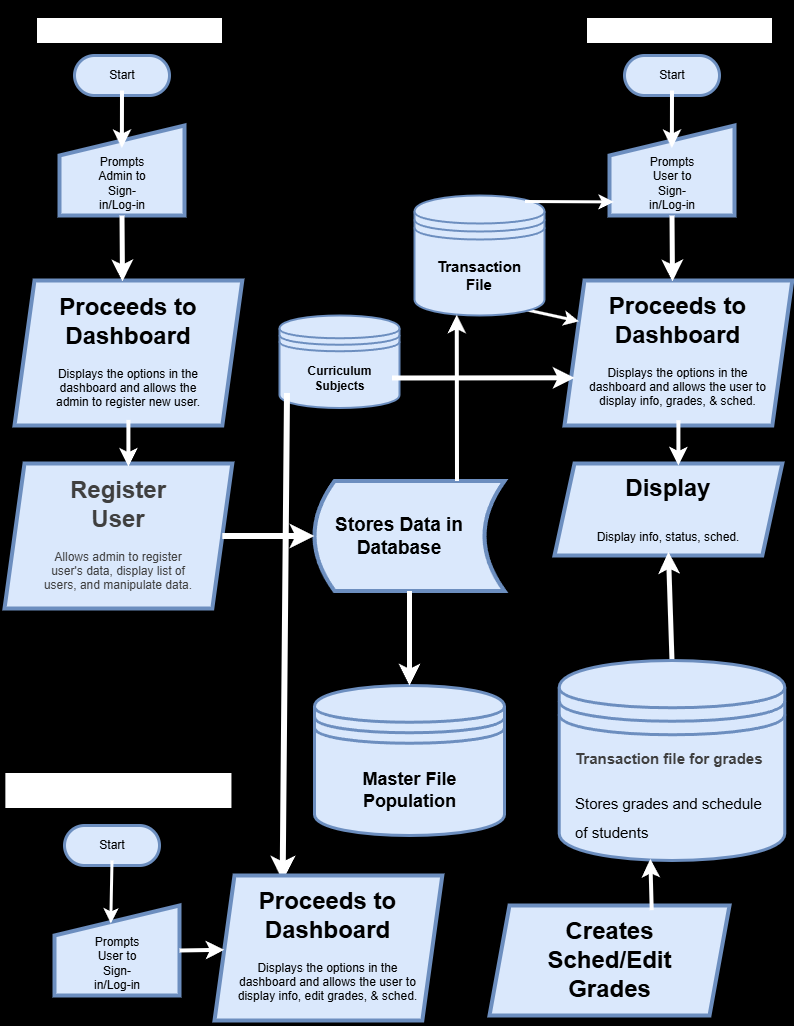

The diagram above was exported from draw.io. Its source (the exported page's mxGraphModel, read from the mxfile embedded in the PNG):
<mxGraphModel dx="1529" dy="896" grid="0" gridSize="10" guides="1" tooltips="1" connect="1" arrows="1" fold="1" page="1" pageScale="1" pageWidth="850" pageHeight="1100" background="light-dark(#4D4D4D,#121212)" math="0" shadow="0">
  <root>
    <mxCell id="0" />
    <mxCell id="1" parent="0" />
    <mxCell id="3" value="&lt;h1&gt;&lt;font style=&quot;color: rgb(255, 255, 255); font-size: 20px;&quot;&gt;&lt;b style=&quot;&quot;&gt;&lt;u style=&quot;&quot;&gt;Admin Program&lt;/u&gt;&lt;/b&gt;&lt;/font&gt;&lt;/h1&gt;" style="text;html=1;align=center;verticalAlign=middle;whiteSpace=wrap;rounded=1;arcSize=0;fillColor=default;strokeColor=default;strokeWidth=5;" vertex="1" parent="1">
      <mxGeometry x="60" y="30" width="190" height="30" as="geometry" />
    </mxCell>
    <mxCell id="8" value="" style="group" vertex="1" connectable="0" parent="1">
      <mxGeometry x="100" y="70" width="95" height="40" as="geometry" />
    </mxCell>
    <mxCell id="4" value="" style="rounded=1;whiteSpace=wrap;html=1;arcSize=50;strokeWidth=3;fillColor=#dae8fc;strokeColor=#6c8ebf;glass=0;shadow=0;" vertex="1" parent="8">
      <mxGeometry width="95" height="40" as="geometry" />
    </mxCell>
    <mxCell id="5" value="Start" style="text;html=1;align=center;verticalAlign=middle;whiteSpace=wrap;rounded=0;" vertex="1" parent="8">
      <mxGeometry x="17.5" y="5" width="60" height="30" as="geometry" />
    </mxCell>
    <mxCell id="10" value="" style="group" vertex="1" connectable="0" parent="1">
      <mxGeometry x="85" y="140" width="125" height="90" as="geometry" />
    </mxCell>
    <mxCell id="6" value="" style="shape=manualInput;whiteSpace=wrap;html=1;fillColor=#dae8fc;strokeColor=#6c8ebf;strokeWidth=4;" vertex="1" parent="10">
      <mxGeometry width="125" height="90" as="geometry" />
    </mxCell>
    <mxCell id="7" value="Prompts Admin to Sign-in/Log-in" style="text;html=1;align=center;verticalAlign=middle;whiteSpace=wrap;rounded=0;" vertex="1" parent="10">
      <mxGeometry x="32.5" y="38.57142857142857" width="60" height="38.57142857142857" as="geometry" />
    </mxCell>
    <mxCell id="12" style="edgeStyle=none;html=1;exitX=0.5;exitY=1;exitDx=0;exitDy=0;entryX=0.499;entryY=0.25;entryDx=0;entryDy=0;entryPerimeter=0;strokeWidth=4;strokeColor=#FFFFFF;" edge="1" parent="1" source="5" target="6">
      <mxGeometry relative="1" as="geometry" />
    </mxCell>
    <mxCell id="17" value="" style="group;strokeWidth=5;" vertex="1" connectable="0" parent="1">
      <mxGeometry x="40" y="295" width="227.81" height="145" as="geometry" />
    </mxCell>
    <mxCell id="13" value="" style="shape=parallelogram;perimeter=parallelogramPerimeter;whiteSpace=wrap;html=1;fixedSize=1;fillColor=#dae8fc;strokeColor=#6c8ebf;strokeWidth=4;" vertex="1" parent="17">
      <mxGeometry width="227.81" height="145" as="geometry" />
    </mxCell>
    <mxCell id="15" value="&lt;h1 style=&quot;margin-top: 0px;&quot;&gt;Proceeds to Dashboard&lt;/h1&gt;&lt;p&gt;Displays the options in the dashboard and allows the admin to register new user.&lt;/p&gt;" style="text;html=1;whiteSpace=wrap;overflow=hidden;rounded=0;align=center;" vertex="1" parent="17">
      <mxGeometry x="36.96" y="5.58" width="153.89" height="133.85" as="geometry" />
    </mxCell>
    <mxCell id="18" style="edgeStyle=none;html=1;entryX=0.474;entryY=0.006;entryDx=0;entryDy=0;entryPerimeter=0;strokeColor=#FFFFFF;strokeWidth=5;exitX=0.5;exitY=1;exitDx=0;exitDy=0;" edge="1" parent="1" source="6" target="13">
      <mxGeometry relative="1" as="geometry">
        <mxPoint x="148" y="250" as="sourcePoint" />
      </mxGeometry>
    </mxCell>
    <mxCell id="20" value="" style="group;strokeWidth=5;" vertex="1" connectable="0" parent="1">
      <mxGeometry x="30" y="478" width="227.81" height="145" as="geometry" />
    </mxCell>
    <mxCell id="21" value="" style="shape=parallelogram;perimeter=parallelogramPerimeter;whiteSpace=wrap;html=1;fixedSize=1;fillColor=#dae8fc;strokeColor=#6c8ebf;strokeWidth=4;" vertex="1" parent="20">
      <mxGeometry width="227.81" height="145" as="geometry" />
    </mxCell>
    <mxCell id="22" value="&lt;h1 style=&quot;margin-top: 0px;&quot;&gt;&lt;span style=&quot;color: rgb(63, 63, 63); background-color: transparent;&quot;&gt;Register User&lt;/span&gt;&lt;/h1&gt;&lt;div&gt;&lt;span style=&quot;color: rgb(63, 63, 63); background-color: transparent;&quot;&gt;Allows admin to register user's data, display list of users, and manipulate data.&lt;/span&gt;&lt;/div&gt;" style="text;html=1;whiteSpace=wrap;overflow=hidden;rounded=0;align=center;" vertex="1" parent="20">
      <mxGeometry x="36.96" y="5.58" width="153.89" height="133.85" as="geometry" />
    </mxCell>
    <mxCell id="24" style="edgeStyle=none;html=1;exitX=0.5;exitY=1;exitDx=0;exitDy=0;entryX=0.565;entryY=-0.019;entryDx=0;entryDy=0;entryPerimeter=0;strokeColor=#FFFFFF;strokeWidth=4;" edge="1" parent="1" source="15" target="22">
      <mxGeometry relative="1" as="geometry" />
    </mxCell>
    <mxCell id="28" value="" style="group" vertex="1" connectable="0" parent="1">
      <mxGeometry x="340" y="495.5" width="190" height="110" as="geometry" />
    </mxCell>
    <mxCell id="26" value="" style="shape=dataStorage;whiteSpace=wrap;html=1;fixedSize=1;fillColor=#dae8fc;strokeColor=#6c8ebf;strokeWidth=4;" vertex="1" parent="28">
      <mxGeometry width="190" height="110" as="geometry" />
    </mxCell>
    <mxCell id="27" value="&lt;font style=&quot;font-size: 19px;&quot;&gt;&lt;b&gt;Stores Data in Database&lt;/b&gt;&lt;/font&gt;" style="text;html=1;align=center;verticalAlign=middle;whiteSpace=wrap;rounded=0;" vertex="1" parent="28">
      <mxGeometry x="10" y="10" width="150" height="90" as="geometry" />
    </mxCell>
    <mxCell id="29" style="edgeStyle=none;html=1;exitX=1;exitY=0.5;exitDx=0;exitDy=0;entryX=0;entryY=0.5;entryDx=0;entryDy=0;strokeColor=#FFFFFF;strokeWidth=6;" edge="1" parent="1" source="21" target="26">
      <mxGeometry relative="1" as="geometry" />
    </mxCell>
    <mxCell id="30" value="&lt;h1&gt;&lt;font style=&quot;color: rgb(255, 255, 255); font-size: 20px;&quot;&gt;&lt;b style=&quot;&quot;&gt;&lt;u style=&quot;&quot;&gt;StudentProgram&lt;/u&gt;&lt;/b&gt;&lt;/font&gt;&lt;/h1&gt;" style="text;html=1;align=center;verticalAlign=middle;whiteSpace=wrap;rounded=1;arcSize=0;fillColor=default;strokeColor=default;strokeWidth=5;" vertex="1" parent="1">
      <mxGeometry x="610" y="30" width="190" height="30" as="geometry" />
    </mxCell>
    <mxCell id="31" value="" style="group" vertex="1" connectable="0" parent="1">
      <mxGeometry x="650" y="70" width="95" height="40" as="geometry" />
    </mxCell>
    <mxCell id="32" value="" style="rounded=1;whiteSpace=wrap;html=1;arcSize=50;strokeWidth=3;fillColor=#dae8fc;strokeColor=#6c8ebf;glass=0;shadow=0;" vertex="1" parent="31">
      <mxGeometry width="95" height="40" as="geometry" />
    </mxCell>
    <mxCell id="33" value="Start" style="text;html=1;align=center;verticalAlign=middle;whiteSpace=wrap;rounded=0;" vertex="1" parent="31">
      <mxGeometry x="17.5" y="5" width="60" height="30" as="geometry" />
    </mxCell>
    <mxCell id="34" value="" style="group" vertex="1" connectable="0" parent="1">
      <mxGeometry x="635" y="140" width="125" height="90" as="geometry" />
    </mxCell>
    <mxCell id="35" value="" style="shape=manualInput;whiteSpace=wrap;html=1;fillColor=#dae8fc;strokeColor=#6c8ebf;strokeWidth=4;" vertex="1" parent="34">
      <mxGeometry width="125" height="90" as="geometry" />
    </mxCell>
    <mxCell id="36" value="Prompts User to Sign-in/Log-in" style="text;html=1;align=center;verticalAlign=middle;whiteSpace=wrap;rounded=0;" vertex="1" parent="34">
      <mxGeometry x="32.5" y="38.57142857142857" width="60" height="38.57142857142857" as="geometry" />
    </mxCell>
    <mxCell id="37" style="edgeStyle=none;html=1;exitX=0.5;exitY=1;exitDx=0;exitDy=0;entryX=0.499;entryY=0.25;entryDx=0;entryDy=0;entryPerimeter=0;strokeWidth=4;strokeColor=#FFFFFF;" edge="1" source="33" target="35" parent="1">
      <mxGeometry relative="1" as="geometry" />
    </mxCell>
    <mxCell id="38" value="" style="group;strokeWidth=5;" vertex="1" connectable="0" parent="1">
      <mxGeometry x="590" y="295" width="227.81" height="145" as="geometry" />
    </mxCell>
    <mxCell id="39" value="" style="shape=parallelogram;perimeter=parallelogramPerimeter;whiteSpace=wrap;html=1;fixedSize=1;fillColor=#dae8fc;strokeColor=#6c8ebf;strokeWidth=4;" vertex="1" parent="38">
      <mxGeometry width="227.81" height="145" as="geometry" />
    </mxCell>
    <mxCell id="40" value="&lt;h1 style=&quot;margin-top: 0px;&quot;&gt;Proceeds to Dashboard&lt;/h1&gt;&lt;p&gt;Displays the options in the dashboard and allows the user to display info, grades, &amp;amp; sched.&lt;/p&gt;" style="text;html=1;whiteSpace=wrap;overflow=hidden;rounded=0;align=center;" vertex="1" parent="38">
      <mxGeometry x="22.39" y="5.29" width="183.04" height="134.42" as="geometry" />
    </mxCell>
    <mxCell id="41" style="edgeStyle=none;html=1;entryX=0.474;entryY=0.006;entryDx=0;entryDy=0;entryPerimeter=0;strokeColor=#FFFFFF;strokeWidth=5;exitX=0.5;exitY=1;exitDx=0;exitDy=0;" edge="1" source="35" target="39" parent="1">
      <mxGeometry relative="1" as="geometry">
        <mxPoint x="698" y="250" as="sourcePoint" />
      </mxGeometry>
    </mxCell>
    <mxCell id="42" value="" style="group;strokeWidth=5;" vertex="1" connectable="0" parent="1">
      <mxGeometry x="580" y="478" width="227.81" height="92" as="geometry" />
    </mxCell>
    <mxCell id="43" value="" style="shape=parallelogram;perimeter=parallelogramPerimeter;whiteSpace=wrap;html=1;fixedSize=1;fillColor=#dae8fc;strokeColor=#6c8ebf;strokeWidth=4;" vertex="1" parent="42">
      <mxGeometry width="227.81" height="92" as="geometry" />
    </mxCell>
    <mxCell id="44" value="&lt;h1 style=&quot;margin-top: 0px;&quot;&gt;&lt;span style=&quot;background-color: transparent;&quot;&gt;Display&lt;/span&gt;&lt;/h1&gt;&lt;h1 style=&quot;margin-top: 0px;&quot;&gt;&lt;span style=&quot;background-color: transparent; font-size: 12px; font-weight: normal;&quot;&gt;Display info, status, sched.&lt;/span&gt;&lt;/h1&gt;" style="text;html=1;whiteSpace=wrap;overflow=hidden;rounded=0;align=center;" vertex="1" parent="42">
      <mxGeometry x="36.96" y="3.5404137931034487" width="153.89" height="84.92551724137931" as="geometry" />
    </mxCell>
    <mxCell id="45" style="edgeStyle=none;html=1;exitX=0.5;exitY=1;exitDx=0;exitDy=0;entryX=0.565;entryY=-0.019;entryDx=0;entryDy=0;entryPerimeter=0;strokeColor=#FFFFFF;strokeWidth=4;" edge="1" source="40" target="44" parent="1">
      <mxGeometry relative="1" as="geometry" />
    </mxCell>
    <mxCell id="63" value="" style="shape=datastore;whiteSpace=wrap;html=1;fillColor=#dae8fc;strokeColor=#6c8ebf;strokeWidth=2;" vertex="1" parent="1">
      <mxGeometry x="305" y="330" width="120" height="92.5" as="geometry" />
    </mxCell>
    <mxCell id="98" style="edgeStyle=none;html=1;exitX=0;exitY=0.75;exitDx=0;exitDy=0;entryX=0.25;entryY=0;entryDx=0;entryDy=0;strokeColor=#FFFFFF;strokeWidth=6;" edge="1" parent="1" source="64" target="92">
      <mxGeometry relative="1" as="geometry" />
    </mxCell>
    <mxCell id="64" value="&lt;b&gt;Curriculum Subjects&lt;/b&gt;" style="text;html=1;align=center;verticalAlign=middle;whiteSpace=wrap;rounded=0;" vertex="1" parent="1">
      <mxGeometry x="312.5" y="362.5" width="105" height="60" as="geometry" />
    </mxCell>
    <mxCell id="72" style="edgeStyle=none;html=1;exitX=0.85;exitY=0.95;exitDx=0;exitDy=0;exitPerimeter=0;entryX=0;entryY=0.25;entryDx=0;entryDy=0;strokeColor=#FFFFFF;strokeWidth=3;" edge="1" parent="1" source="68" target="39">
      <mxGeometry relative="1" as="geometry" />
    </mxCell>
    <mxCell id="68" value="" style="shape=datastore;whiteSpace=wrap;html=1;fillColor=#dae8fc;strokeColor=#6c8ebf;strokeWidth=2;" vertex="1" parent="1">
      <mxGeometry x="440" y="210" width="130" height="120" as="geometry" />
    </mxCell>
    <mxCell id="69" style="edgeStyle=none;html=1;exitX=0.75;exitY=0;exitDx=0;exitDy=0;entryX=0.325;entryY=0.994;entryDx=0;entryDy=0;entryPerimeter=0;strokeColor=#FFFFFF;strokeWidth=4;" edge="1" parent="1" source="26" target="68">
      <mxGeometry relative="1" as="geometry" />
    </mxCell>
    <mxCell id="70" style="edgeStyle=none;html=1;exitX=0.85;exitY=0.05;exitDx=0;exitDy=0;exitPerimeter=0;entryX=0.034;entryY=0.849;entryDx=0;entryDy=0;entryPerimeter=0;strokeColor=#FFFFFF;strokeWidth=3;" edge="1" parent="1" source="68" target="35">
      <mxGeometry relative="1" as="geometry" />
    </mxCell>
    <mxCell id="73" value="" style="shape=datastore;whiteSpace=wrap;html=1;fillColor=#dae8fc;strokeColor=#6c8ebf;strokeWidth=3;" vertex="1" parent="1">
      <mxGeometry x="340" y="700" width="190" height="150" as="geometry" />
    </mxCell>
    <mxCell id="77" value="&lt;b&gt;&lt;font style=&quot;font-size: 18px;&quot;&gt;Master File Population&lt;/font&gt;&lt;/b&gt;" style="text;html=1;align=center;verticalAlign=middle;whiteSpace=wrap;rounded=0;" vertex="1" parent="1">
      <mxGeometry x="377.5" y="770" width="115" height="70" as="geometry" />
    </mxCell>
    <mxCell id="78" style="edgeStyle=none;html=1;exitX=0.5;exitY=1;exitDx=0;exitDy=0;entryX=0.5;entryY=0;entryDx=0;entryDy=0;strokeColor=#FFFFFF;strokeWidth=5;" edge="1" parent="1" source="26" target="73">
      <mxGeometry relative="1" as="geometry" />
    </mxCell>
    <mxCell id="79" value="&lt;b&gt;&lt;font style=&quot;font-size: 15px;&quot;&gt;Transaction File&lt;/font&gt;&lt;/b&gt;" style="text;html=1;align=center;verticalAlign=middle;whiteSpace=wrap;rounded=0;" vertex="1" parent="1">
      <mxGeometry x="455" y="270" width="100" height="40" as="geometry" />
    </mxCell>
    <mxCell id="80" style="edgeStyle=none;html=1;exitX=1;exitY=0.5;exitDx=0;exitDy=0;entryX=0.044;entryY=0.671;entryDx=0;entryDy=0;entryPerimeter=0;strokeColor=#FFFFFF;strokeWidth=5;" edge="1" parent="1" source="64" target="39">
      <mxGeometry relative="1" as="geometry" />
    </mxCell>
    <mxCell id="81" value="&lt;h1&gt;&lt;font style=&quot;color: rgb(255, 255, 255); font-size: 20px;&quot;&gt;&lt;b style=&quot;&quot;&gt;&lt;u style=&quot;&quot;&gt;Teacher Program&lt;/u&gt;&lt;/b&gt;&lt;/font&gt;&lt;/h1&gt;" style="text;html=1;align=center;verticalAlign=middle;whiteSpace=wrap;rounded=1;arcSize=0;fillColor=default;strokeColor=default;strokeWidth=5;" vertex="1" parent="1">
      <mxGeometry x="28.359999999999996" y="785" width="231.09" height="40" as="geometry" />
    </mxCell>
    <mxCell id="82" value="" style="group" vertex="1" connectable="0" parent="1">
      <mxGeometry x="90" y="840" width="95" height="40" as="geometry" />
    </mxCell>
    <mxCell id="83" value="" style="rounded=1;whiteSpace=wrap;html=1;arcSize=50;strokeWidth=3;fillColor=#dae8fc;strokeColor=#6c8ebf;glass=0;shadow=0;" vertex="1" parent="82">
      <mxGeometry width="95" height="40" as="geometry" />
    </mxCell>
    <mxCell id="84" value="Start" style="text;html=1;align=center;verticalAlign=middle;whiteSpace=wrap;rounded=0;" vertex="1" parent="82">
      <mxGeometry x="17.5" y="5" width="60" height="30" as="geometry" />
    </mxCell>
    <mxCell id="87" value="" style="group" vertex="1" connectable="0" parent="1">
      <mxGeometry x="80" y="920" width="125" height="90" as="geometry" />
    </mxCell>
    <mxCell id="88" value="" style="shape=manualInput;whiteSpace=wrap;html=1;fillColor=#dae8fc;strokeColor=#6c8ebf;strokeWidth=4;" vertex="1" parent="87">
      <mxGeometry width="125" height="90" as="geometry" />
    </mxCell>
    <mxCell id="89" value="Prompts User to Sign-in/Log-in" style="text;html=1;align=center;verticalAlign=middle;whiteSpace=wrap;rounded=0;" vertex="1" parent="87">
      <mxGeometry x="32.5" y="38.57142857142857" width="60" height="38.57142857142857" as="geometry" />
    </mxCell>
    <mxCell id="90" value="" style="group;strokeWidth=5;" vertex="1" connectable="0" parent="1">
      <mxGeometry x="240" y="890" width="227.81" height="145" as="geometry" />
    </mxCell>
    <mxCell id="91" value="" style="shape=parallelogram;perimeter=parallelogramPerimeter;whiteSpace=wrap;html=1;fixedSize=1;fillColor=#dae8fc;strokeColor=#6c8ebf;strokeWidth=4;" vertex="1" parent="90">
      <mxGeometry width="227.81" height="145" as="geometry" />
    </mxCell>
    <mxCell id="92" value="&lt;h1 style=&quot;margin-top: 0px;&quot;&gt;Proceeds to Dashboard&lt;/h1&gt;&lt;p&gt;Displays the options in the dashboard and allows the user to display info, edit grades, &amp;amp; sched.&lt;/p&gt;" style="text;html=1;whiteSpace=wrap;overflow=hidden;rounded=0;align=center;" vertex="1" parent="90">
      <mxGeometry x="22.39" y="5.29" width="183.04" height="134.42" as="geometry" />
    </mxCell>
    <mxCell id="99" style="edgeStyle=none;html=1;exitX=0.5;exitY=1;exitDx=0;exitDy=0;entryX=0.45;entryY=0.199;entryDx=0;entryDy=0;entryPerimeter=0;strokeColor=#FFFFFF;strokeWidth=3;" edge="1" parent="1" source="84" target="88">
      <mxGeometry relative="1" as="geometry" />
    </mxCell>
    <mxCell id="100" style="edgeStyle=none;html=1;exitX=1;exitY=0.5;exitDx=0;exitDy=0;strokeColor=#FFFFFF;strokeWidth=4;" edge="1" parent="1" source="88" target="91">
      <mxGeometry relative="1" as="geometry" />
    </mxCell>
    <mxCell id="101" value="" style="group;strokeWidth=5;" vertex="1" connectable="0" parent="1">
      <mxGeometry x="510" y="920" width="250" height="120" as="geometry" />
    </mxCell>
    <mxCell id="102" value="" style="shape=parallelogram;perimeter=parallelogramPerimeter;whiteSpace=wrap;html=1;fixedSize=1;fillColor=#dae8fc;strokeColor=#6c8ebf;strokeWidth=4;" vertex="1" parent="101">
      <mxGeometry x="5" width="240" height="110" as="geometry" />
    </mxCell>
    <mxCell id="103" value="&lt;h1 style=&quot;margin-top: 0px;&quot;&gt;Creates Sched/Edit Grades&lt;/h1&gt;" style="text;html=1;whiteSpace=wrap;overflow=hidden;rounded=0;align=center;" vertex="1" parent="101">
      <mxGeometry x="40.56011588604539" y="4.617931034482759" width="168.8797682279092" height="110.77241379310345" as="geometry" />
    </mxCell>
    <mxCell id="106" style="edgeStyle=none;html=1;exitX=0.5;exitY=0;exitDx=0;exitDy=0;entryX=0.5;entryY=1;entryDx=0;entryDy=0;strokeColor=#FFFFFF;strokeWidth=5;" edge="1" parent="1" source="104" target="44">
      <mxGeometry relative="1" as="geometry" />
    </mxCell>
    <mxCell id="104" value="" style="shape=datastore;whiteSpace=wrap;html=1;fillColor=#dae8fc;strokeColor=#6c8ebf;strokeWidth=3;" vertex="1" parent="1">
      <mxGeometry x="584.72" y="675" width="225.55" height="200" as="geometry" />
    </mxCell>
    <mxCell id="105" value="&lt;h1 style=&quot;margin-top: 0px;&quot;&gt;&lt;span style=&quot;color: rgb(63, 63, 63); background-color: transparent;&quot;&gt;&lt;font style=&quot;font-size: 15px;&quot;&gt;Transaction file for grades&lt;/font&gt;&lt;/span&gt;&lt;/h1&gt;&lt;h1 style=&quot;margin-top: 0px;&quot;&gt;&lt;span style=&quot;font-weight: 400;&quot;&gt;&lt;font style=&quot;font-size: 15px;&quot;&gt;Stores grades and schedule of students&lt;/font&gt;&lt;/span&gt;&lt;/h1&gt;" style="text;html=1;whiteSpace=wrap;overflow=hidden;rounded=0;align=left;" vertex="1" parent="1">
      <mxGeometry x="598.91" y="750" width="190" height="110" as="geometry" />
    </mxCell>
    <mxCell id="107" style="edgeStyle=none;html=1;exitX=0.75;exitY=0;exitDx=0;exitDy=0;entryX=0.404;entryY=0.992;entryDx=0;entryDy=0;entryPerimeter=0;strokeColor=#FFFFFF;strokeWidth=4;" edge="1" parent="1" source="103" target="104">
      <mxGeometry relative="1" as="geometry" />
    </mxCell>
  </root>
</mxGraphModel>